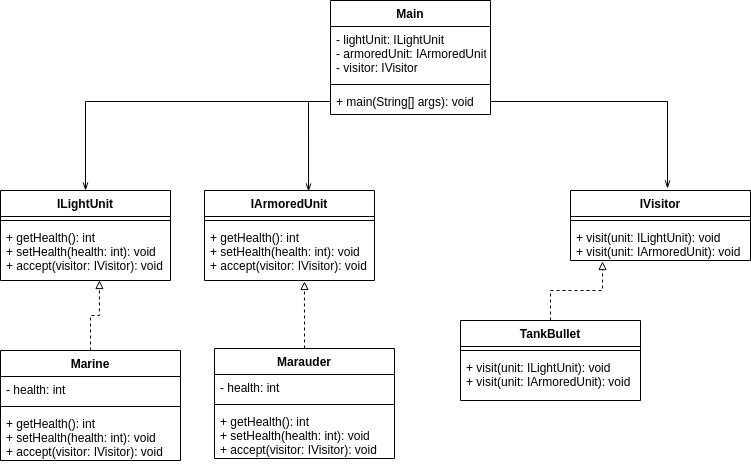

The diagram above was exported from draw.io. Its source (the exported page's mxGraphModel, read from the mxfile embedded in the PNG):
<mxGraphModel dx="868" dy="1632" grid="1" gridSize="10" guides="1" tooltips="1" connect="1" arrows="1" fold="1" page="1" pageScale="1" pageWidth="827" pageHeight="1169" math="0" shadow="0">
  <root>
    <mxCell id="0" />
    <mxCell id="1" parent="0" />
    <mxCell id="Zn7wPDUvG4rN0pZ5H41B-9" style="edgeStyle=orthogonalEdgeStyle;rounded=0;orthogonalLoop=1;jettySize=auto;html=1;exitX=0.5;exitY=0;exitDx=0;exitDy=0;entryX=0.178;entryY=1.028;entryDx=0;entryDy=0;entryPerimeter=0;endArrow=block;endFill=0;dashed=1;" edge="1" parent="1" source="Zn7wPDUvG4rN0pZ5H41B-5" target="Zn7wPDUvG4rN0pZ5H41B-4">
      <mxGeometry relative="1" as="geometry" />
    </mxCell>
    <mxCell id="Zn7wPDUvG4rN0pZ5H41B-10" value="ILightUnit" style="swimlane;fontStyle=1;align=center;verticalAlign=top;childLayout=stackLayout;horizontal=1;startSize=26;horizontalStack=0;resizeParent=1;resizeParentMax=0;resizeLast=0;collapsible=1;marginBottom=0;" vertex="1" parent="1">
      <mxGeometry x="50" y="50" width="170" height="90" as="geometry" />
    </mxCell>
    <mxCell id="Zn7wPDUvG4rN0pZ5H41B-12" value="" style="line;strokeWidth=1;fillColor=none;align=left;verticalAlign=middle;spacingTop=-1;spacingLeft=3;spacingRight=3;rotatable=0;labelPosition=right;points=[];portConstraint=eastwest;" vertex="1" parent="Zn7wPDUvG4rN0pZ5H41B-10">
      <mxGeometry y="26" width="170" height="8" as="geometry" />
    </mxCell>
    <mxCell id="Zn7wPDUvG4rN0pZ5H41B-13" value="+ getHealth(): int&#10;+ setHealth(health: int): void&#10;+ accept(visitor: IVisitor): void" style="text;strokeColor=none;fillColor=none;align=left;verticalAlign=top;spacingLeft=4;spacingRight=4;overflow=hidden;rotatable=0;points=[[0,0.5],[1,0.5]];portConstraint=eastwest;" vertex="1" parent="Zn7wPDUvG4rN0pZ5H41B-10">
      <mxGeometry y="34" width="170" height="56" as="geometry" />
    </mxCell>
    <mxCell id="Zn7wPDUvG4rN0pZ5H41B-14" value="IArmoredUnit" style="swimlane;fontStyle=1;align=center;verticalAlign=top;childLayout=stackLayout;horizontal=1;startSize=26;horizontalStack=0;resizeParent=1;resizeParentMax=0;resizeLast=0;collapsible=1;marginBottom=0;" vertex="1" parent="1">
      <mxGeometry x="254" y="50" width="170" height="90" as="geometry" />
    </mxCell>
    <mxCell id="Zn7wPDUvG4rN0pZ5H41B-16" value="" style="line;strokeWidth=1;fillColor=none;align=left;verticalAlign=middle;spacingTop=-1;spacingLeft=3;spacingRight=3;rotatable=0;labelPosition=right;points=[];portConstraint=eastwest;" vertex="1" parent="Zn7wPDUvG4rN0pZ5H41B-14">
      <mxGeometry y="26" width="170" height="8" as="geometry" />
    </mxCell>
    <mxCell id="Zn7wPDUvG4rN0pZ5H41B-17" value="+ getHealth(): int&#10;+ setHealth(health: int): void&#10;+ accept(visitor: IVisitor): void" style="text;strokeColor=none;fillColor=none;align=left;verticalAlign=top;spacingLeft=4;spacingRight=4;overflow=hidden;rotatable=0;points=[[0,0.5],[1,0.5]];portConstraint=eastwest;" vertex="1" parent="Zn7wPDUvG4rN0pZ5H41B-14">
      <mxGeometry y="34" width="170" height="56" as="geometry" />
    </mxCell>
    <mxCell id="Zn7wPDUvG4rN0pZ5H41B-26" style="edgeStyle=orthogonalEdgeStyle;rounded=0;orthogonalLoop=1;jettySize=auto;html=1;exitX=0.5;exitY=0;exitDx=0;exitDy=0;entryX=0.582;entryY=1;entryDx=0;entryDy=0;entryPerimeter=0;dashed=1;endArrow=block;endFill=0;" edge="1" parent="1" source="Zn7wPDUvG4rN0pZ5H41B-18" target="Zn7wPDUvG4rN0pZ5H41B-13">
      <mxGeometry relative="1" as="geometry" />
    </mxCell>
    <mxCell id="Zn7wPDUvG4rN0pZ5H41B-18" value="Marine" style="swimlane;fontStyle=1;align=center;verticalAlign=top;childLayout=stackLayout;horizontal=1;startSize=26;horizontalStack=0;resizeParent=1;resizeParentMax=0;resizeLast=0;collapsible=1;marginBottom=0;" vertex="1" parent="1">
      <mxGeometry x="50" y="210" width="180" height="110" as="geometry" />
    </mxCell>
    <mxCell id="Zn7wPDUvG4rN0pZ5H41B-19" value="- health: int" style="text;strokeColor=none;fillColor=none;align=left;verticalAlign=top;spacingLeft=4;spacingRight=4;overflow=hidden;rotatable=0;points=[[0,0.5],[1,0.5]];portConstraint=eastwest;" vertex="1" parent="Zn7wPDUvG4rN0pZ5H41B-18">
      <mxGeometry y="26" width="180" height="26" as="geometry" />
    </mxCell>
    <mxCell id="Zn7wPDUvG4rN0pZ5H41B-20" value="" style="line;strokeWidth=1;fillColor=none;align=left;verticalAlign=middle;spacingTop=-1;spacingLeft=3;spacingRight=3;rotatable=0;labelPosition=right;points=[];portConstraint=eastwest;" vertex="1" parent="Zn7wPDUvG4rN0pZ5H41B-18">
      <mxGeometry y="52" width="180" height="8" as="geometry" />
    </mxCell>
    <mxCell id="Zn7wPDUvG4rN0pZ5H41B-21" value="+ getHealth(): int&#10;+ setHealth(health: int): void&#10;+ accept(visitor: IVisitor): void" style="text;strokeColor=none;fillColor=none;align=left;verticalAlign=top;spacingLeft=4;spacingRight=4;overflow=hidden;rotatable=0;points=[[0,0.5],[1,0.5]];portConstraint=eastwest;" vertex="1" parent="Zn7wPDUvG4rN0pZ5H41B-18">
      <mxGeometry y="60" width="180" height="50" as="geometry" />
    </mxCell>
    <mxCell id="Zn7wPDUvG4rN0pZ5H41B-27" style="edgeStyle=orthogonalEdgeStyle;rounded=0;orthogonalLoop=1;jettySize=auto;html=1;exitX=0.5;exitY=0;exitDx=0;exitDy=0;entryX=0.588;entryY=1.018;entryDx=0;entryDy=0;entryPerimeter=0;dashed=1;endArrow=block;endFill=0;" edge="1" parent="1" source="Zn7wPDUvG4rN0pZ5H41B-22" target="Zn7wPDUvG4rN0pZ5H41B-17">
      <mxGeometry relative="1" as="geometry" />
    </mxCell>
    <mxCell id="Zn7wPDUvG4rN0pZ5H41B-22" value="Marauder" style="swimlane;fontStyle=1;align=center;verticalAlign=top;childLayout=stackLayout;horizontal=1;startSize=26;horizontalStack=0;resizeParent=1;resizeParentMax=0;resizeLast=0;collapsible=1;marginBottom=0;" vertex="1" parent="1">
      <mxGeometry x="264" y="208" width="180" height="110" as="geometry" />
    </mxCell>
    <mxCell id="Zn7wPDUvG4rN0pZ5H41B-23" value="- health: int" style="text;strokeColor=none;fillColor=none;align=left;verticalAlign=top;spacingLeft=4;spacingRight=4;overflow=hidden;rotatable=0;points=[[0,0.5],[1,0.5]];portConstraint=eastwest;" vertex="1" parent="Zn7wPDUvG4rN0pZ5H41B-22">
      <mxGeometry y="26" width="180" height="26" as="geometry" />
    </mxCell>
    <mxCell id="Zn7wPDUvG4rN0pZ5H41B-24" value="" style="line;strokeWidth=1;fillColor=none;align=left;verticalAlign=middle;spacingTop=-1;spacingLeft=3;spacingRight=3;rotatable=0;labelPosition=right;points=[];portConstraint=eastwest;" vertex="1" parent="Zn7wPDUvG4rN0pZ5H41B-22">
      <mxGeometry y="52" width="180" height="8" as="geometry" />
    </mxCell>
    <mxCell id="Zn7wPDUvG4rN0pZ5H41B-25" value="+ getHealth(): int&#10;+ setHealth(health: int): void&#10;+ accept(visitor: IVisitor): void" style="text;strokeColor=none;fillColor=none;align=left;verticalAlign=top;spacingLeft=4;spacingRight=4;overflow=hidden;rotatable=0;points=[[0,0.5],[1,0.5]];portConstraint=eastwest;" vertex="1" parent="Zn7wPDUvG4rN0pZ5H41B-22">
      <mxGeometry y="60" width="180" height="50" as="geometry" />
    </mxCell>
    <mxCell id="Zn7wPDUvG4rN0pZ5H41B-1" value="IVisitor" style="swimlane;fontStyle=1;align=center;verticalAlign=top;childLayout=stackLayout;horizontal=1;startSize=26;horizontalStack=0;resizeParent=1;resizeParentMax=0;resizeLast=0;collapsible=1;marginBottom=0;" vertex="1" parent="1">
      <mxGeometry x="620" y="50" width="180" height="70" as="geometry" />
    </mxCell>
    <mxCell id="Zn7wPDUvG4rN0pZ5H41B-3" value="" style="line;strokeWidth=1;fillColor=none;align=left;verticalAlign=middle;spacingTop=-1;spacingLeft=3;spacingRight=3;rotatable=0;labelPosition=right;points=[];portConstraint=eastwest;" vertex="1" parent="Zn7wPDUvG4rN0pZ5H41B-1">
      <mxGeometry y="26" width="180" height="8" as="geometry" />
    </mxCell>
    <mxCell id="Zn7wPDUvG4rN0pZ5H41B-4" value="+ visit(unit: ILightUnit): void&#10;+ visit(unit: IArmoredUnit): void" style="text;strokeColor=none;fillColor=none;align=left;verticalAlign=top;spacingLeft=4;spacingRight=4;overflow=hidden;rotatable=0;points=[[0,0.5],[1,0.5]];portConstraint=eastwest;" vertex="1" parent="Zn7wPDUvG4rN0pZ5H41B-1">
      <mxGeometry y="34" width="180" height="36" as="geometry" />
    </mxCell>
    <mxCell id="Zn7wPDUvG4rN0pZ5H41B-5" value="TankBullet" style="swimlane;fontStyle=1;align=center;verticalAlign=top;childLayout=stackLayout;horizontal=1;startSize=26;horizontalStack=0;resizeParent=1;resizeParentMax=0;resizeLast=0;collapsible=1;marginBottom=0;" vertex="1" parent="1">
      <mxGeometry x="510" y="180" width="180" height="80" as="geometry" />
    </mxCell>
    <mxCell id="Zn7wPDUvG4rN0pZ5H41B-7" value="" style="line;strokeWidth=1;fillColor=none;align=left;verticalAlign=middle;spacingTop=-1;spacingLeft=3;spacingRight=3;rotatable=0;labelPosition=right;points=[];portConstraint=eastwest;" vertex="1" parent="Zn7wPDUvG4rN0pZ5H41B-5">
      <mxGeometry y="26" width="180" height="8" as="geometry" />
    </mxCell>
    <mxCell id="Zn7wPDUvG4rN0pZ5H41B-8" value="+ visit(unit: ILightUnit): void&#10;+ visit(unit: IArmoredUnit): void" style="text;strokeColor=none;fillColor=none;align=left;verticalAlign=top;spacingLeft=4;spacingRight=4;overflow=hidden;rotatable=0;points=[[0,0.5],[1,0.5]];portConstraint=eastwest;" vertex="1" parent="Zn7wPDUvG4rN0pZ5H41B-5">
      <mxGeometry y="34" width="180" height="46" as="geometry" />
    </mxCell>
    <mxCell id="Zn7wPDUvG4rN0pZ5H41B-28" value="Main" style="swimlane;fontStyle=1;align=center;verticalAlign=top;childLayout=stackLayout;horizontal=1;startSize=26;horizontalStack=0;resizeParent=1;resizeParentMax=0;resizeLast=0;collapsible=1;marginBottom=0;" vertex="1" parent="1">
      <mxGeometry x="380" y="-140" width="160" height="114" as="geometry" />
    </mxCell>
    <mxCell id="Zn7wPDUvG4rN0pZ5H41B-29" value="- lightUnit: ILightUnit&#10;- armoredUnit: IArmoredUnit&#10;- visitor: IVisitor" style="text;strokeColor=none;fillColor=none;align=left;verticalAlign=top;spacingLeft=4;spacingRight=4;overflow=hidden;rotatable=0;points=[[0,0.5],[1,0.5]];portConstraint=eastwest;" vertex="1" parent="Zn7wPDUvG4rN0pZ5H41B-28">
      <mxGeometry y="26" width="160" height="54" as="geometry" />
    </mxCell>
    <mxCell id="Zn7wPDUvG4rN0pZ5H41B-30" value="" style="line;strokeWidth=1;fillColor=none;align=left;verticalAlign=middle;spacingTop=-1;spacingLeft=3;spacingRight=3;rotatable=0;labelPosition=right;points=[];portConstraint=eastwest;" vertex="1" parent="Zn7wPDUvG4rN0pZ5H41B-28">
      <mxGeometry y="80" width="160" height="8" as="geometry" />
    </mxCell>
    <mxCell id="Zn7wPDUvG4rN0pZ5H41B-31" value="+ main(String[] args): void" style="text;strokeColor=none;fillColor=none;align=left;verticalAlign=top;spacingLeft=4;spacingRight=4;overflow=hidden;rotatable=0;points=[[0,0.5],[1,0.5]];portConstraint=eastwest;" vertex="1" parent="Zn7wPDUvG4rN0pZ5H41B-28">
      <mxGeometry y="88" width="160" height="26" as="geometry" />
    </mxCell>
    <mxCell id="Zn7wPDUvG4rN0pZ5H41B-32" style="edgeStyle=orthogonalEdgeStyle;rounded=0;orthogonalLoop=1;jettySize=auto;html=1;exitX=0;exitY=0.5;exitDx=0;exitDy=0;endArrow=openThin;endFill=0;" edge="1" parent="1" source="Zn7wPDUvG4rN0pZ5H41B-31" target="Zn7wPDUvG4rN0pZ5H41B-10">
      <mxGeometry relative="1" as="geometry" />
    </mxCell>
    <mxCell id="Zn7wPDUvG4rN0pZ5H41B-33" style="edgeStyle=orthogonalEdgeStyle;rounded=0;orthogonalLoop=1;jettySize=auto;html=1;exitX=0;exitY=0.5;exitDx=0;exitDy=0;entryX=0.612;entryY=0.011;entryDx=0;entryDy=0;entryPerimeter=0;endArrow=openThin;endFill=0;" edge="1" parent="1" source="Zn7wPDUvG4rN0pZ5H41B-31" target="Zn7wPDUvG4rN0pZ5H41B-14">
      <mxGeometry relative="1" as="geometry" />
    </mxCell>
    <mxCell id="Zn7wPDUvG4rN0pZ5H41B-34" style="edgeStyle=orthogonalEdgeStyle;rounded=0;orthogonalLoop=1;jettySize=auto;html=1;exitX=1;exitY=0.5;exitDx=0;exitDy=0;entryX=0.539;entryY=-0.029;entryDx=0;entryDy=0;entryPerimeter=0;endArrow=openThin;endFill=0;" edge="1" parent="1" source="Zn7wPDUvG4rN0pZ5H41B-31" target="Zn7wPDUvG4rN0pZ5H41B-1">
      <mxGeometry relative="1" as="geometry" />
    </mxCell>
  </root>
</mxGraphModel>